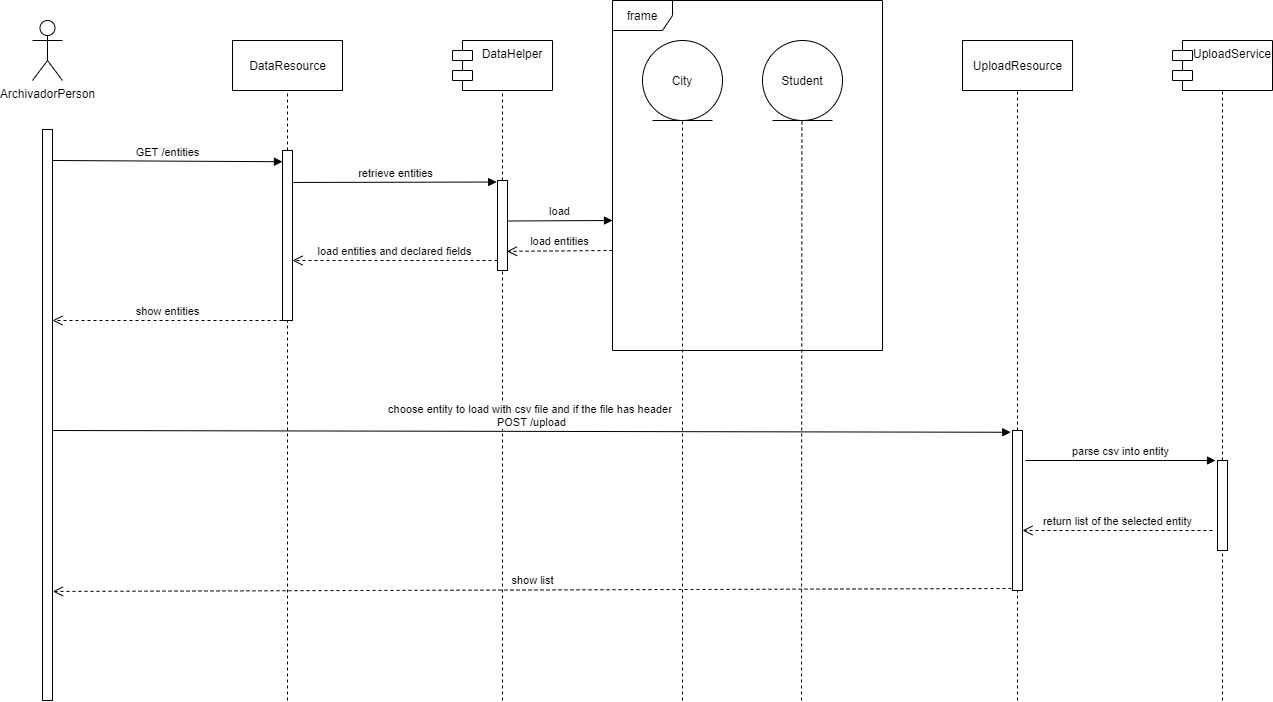

The diagram above was exported from draw.io. Its source (the exported page's mxGraphModel, read from the mxfile embedded in the PNG):
<mxGraphModel dx="1635" dy="858" grid="1" gridSize="10" guides="1" tooltips="1" connect="1" arrows="1" fold="1" page="1" pageScale="1" pageWidth="1100" pageHeight="850" background="#ffffff" math="0" shadow="0">
  <root>
    <mxCell id="0" />
    <mxCell id="1" parent="0" />
    <mxCell id="XNjDCgDscwUHI94tZt5X-49" value="frame" style="shape=umlFrame;whiteSpace=wrap;html=1;" vertex="1" parent="1">
      <mxGeometry x="660" y="20" width="270" height="350" as="geometry" />
    </mxCell>
    <mxCell id="XNjDCgDscwUHI94tZt5X-22" value="ArchivadorPerson" style="shape=umlActor;verticalLabelPosition=bottom;verticalAlign=top;html=1;outlineConnect=0;" vertex="1" parent="1">
      <mxGeometry x="80" y="40" width="30" height="60" as="geometry" />
    </mxCell>
    <mxCell id="XNjDCgDscwUHI94tZt5X-23" value="" style="html=1;points=[];perimeter=orthogonalPerimeter;" vertex="1" parent="1">
      <mxGeometry x="90" y="149" width="10" height="571" as="geometry" />
    </mxCell>
    <mxCell id="XNjDCgDscwUHI94tZt5X-24" value="GET /entities" style="html=1;verticalAlign=bottom;endArrow=block;entryX=-0.003;entryY=0.066;entryDx=0;entryDy=0;entryPerimeter=0;" edge="1" parent="1" target="XNjDCgDscwUHI94tZt5X-26">
      <mxGeometry width="80" relative="1" as="geometry">
        <mxPoint x="100" y="180" as="sourcePoint" />
        <mxPoint x="180" y="180" as="targetPoint" />
      </mxGeometry>
    </mxCell>
    <mxCell id="XNjDCgDscwUHI94tZt5X-27" value="DataResource" style="html=1;" vertex="1" parent="1">
      <mxGeometry x="280" y="60" width="110" height="50" as="geometry" />
    </mxCell>
    <mxCell id="XNjDCgDscwUHI94tZt5X-29" value="" style="endArrow=none;dashed=1;html=1;entryX=0.5;entryY=1;entryDx=0;entryDy=0;" edge="1" parent="1" source="XNjDCgDscwUHI94tZt5X-26" target="XNjDCgDscwUHI94tZt5X-27">
      <mxGeometry width="50" height="50" relative="1" as="geometry">
        <mxPoint x="335" y="700" as="sourcePoint" />
        <mxPoint x="340" y="290" as="targetPoint" />
      </mxGeometry>
    </mxCell>
    <mxCell id="XNjDCgDscwUHI94tZt5X-26" value="" style="html=1;points=[];perimeter=orthogonalPerimeter;" vertex="1" parent="1">
      <mxGeometry x="330" y="170" width="10" height="170" as="geometry" />
    </mxCell>
    <mxCell id="XNjDCgDscwUHI94tZt5X-30" value="" style="endArrow=none;dashed=1;html=1;entryX=0.5;entryY=1;entryDx=0;entryDy=0;" edge="1" parent="1" target="XNjDCgDscwUHI94tZt5X-26">
      <mxGeometry width="50" height="50" relative="1" as="geometry">
        <mxPoint x="335" y="720" as="sourcePoint" />
        <mxPoint x="335" y="110" as="targetPoint" />
      </mxGeometry>
    </mxCell>
    <mxCell id="XNjDCgDscwUHI94tZt5X-31" value="City" style="ellipse;shape=umlEntity;whiteSpace=wrap;html=1;" vertex="1" parent="1">
      <mxGeometry x="690" y="60" width="80" height="80" as="geometry" />
    </mxCell>
    <mxCell id="XNjDCgDscwUHI94tZt5X-32" value="Student" style="ellipse;shape=umlEntity;whiteSpace=wrap;html=1;" vertex="1" parent="1">
      <mxGeometry x="810" y="60" width="80" height="80" as="geometry" />
    </mxCell>
    <mxCell id="XNjDCgDscwUHI94tZt5X-33" value="DataHelper" style="shape=module;align=left;spacingLeft=20;align=center;verticalAlign=top;" vertex="1" parent="1">
      <mxGeometry x="500" y="60" width="100" height="50" as="geometry" />
    </mxCell>
    <mxCell id="XNjDCgDscwUHI94tZt5X-35" value="" style="endArrow=none;dashed=1;html=1;entryX=0.5;entryY=1;entryDx=0;entryDy=0;" edge="1" parent="1" source="XNjDCgDscwUHI94tZt5X-36" target="XNjDCgDscwUHI94tZt5X-33">
      <mxGeometry width="50" height="50" relative="1" as="geometry">
        <mxPoint x="550" y="720" as="sourcePoint" />
        <mxPoint x="560" y="140" as="targetPoint" />
      </mxGeometry>
    </mxCell>
    <mxCell id="XNjDCgDscwUHI94tZt5X-36" value="" style="html=1;points=[];perimeter=orthogonalPerimeter;" vertex="1" parent="1">
      <mxGeometry x="545" y="200" width="10" height="90" as="geometry" />
    </mxCell>
    <mxCell id="XNjDCgDscwUHI94tZt5X-37" value="" style="endArrow=none;dashed=1;html=1;entryX=0.5;entryY=1;entryDx=0;entryDy=0;" edge="1" parent="1" target="XNjDCgDscwUHI94tZt5X-36">
      <mxGeometry width="50" height="50" relative="1" as="geometry">
        <mxPoint x="550" y="720" as="sourcePoint" />
        <mxPoint x="550" y="110" as="targetPoint" />
      </mxGeometry>
    </mxCell>
    <mxCell id="XNjDCgDscwUHI94tZt5X-38" value="retrieve entities" style="html=1;verticalAlign=bottom;endArrow=block;exitX=1.071;exitY=0.188;exitDx=0;exitDy=0;exitPerimeter=0;entryX=-0.086;entryY=0.017;entryDx=0;entryDy=0;entryPerimeter=0;" edge="1" parent="1" source="XNjDCgDscwUHI94tZt5X-26" target="XNjDCgDscwUHI94tZt5X-36">
      <mxGeometry width="80" relative="1" as="geometry">
        <mxPoint x="370" y="210" as="sourcePoint" />
        <mxPoint x="450" y="210" as="targetPoint" />
      </mxGeometry>
    </mxCell>
    <mxCell id="XNjDCgDscwUHI94tZt5X-39" value="" style="endArrow=none;dashed=1;html=1;entryX=0.5;entryY=1;entryDx=0;entryDy=0;" edge="1" parent="1" target="XNjDCgDscwUHI94tZt5X-31">
      <mxGeometry width="50" height="50" relative="1" as="geometry">
        <mxPoint x="730" y="720" as="sourcePoint" />
        <mxPoint x="740" y="176.9999999999999" as="targetPoint" />
      </mxGeometry>
    </mxCell>
    <mxCell id="XNjDCgDscwUHI94tZt5X-40" value="" style="endArrow=none;dashed=1;html=1;entryX=0.5;entryY=1;entryDx=0;entryDy=0;" edge="1" parent="1">
      <mxGeometry width="50" height="50" relative="1" as="geometry">
        <mxPoint x="849" y="720" as="sourcePoint" />
        <mxPoint x="849.41" y="140.00000000000023" as="targetPoint" />
      </mxGeometry>
    </mxCell>
    <mxCell id="XNjDCgDscwUHI94tZt5X-44" value="load" style="html=1;verticalAlign=bottom;endArrow=block;exitX=1.007;exitY=0.45;exitDx=0;exitDy=0;exitPerimeter=0;" edge="1" parent="1" source="XNjDCgDscwUHI94tZt5X-36">
      <mxGeometry width="80" relative="1" as="geometry">
        <mxPoint x="570" y="250" as="sourcePoint" />
        <mxPoint x="660" y="240" as="targetPoint" />
      </mxGeometry>
    </mxCell>
    <mxCell id="XNjDCgDscwUHI94tZt5X-50" value="load entities" style="html=1;verticalAlign=bottom;endArrow=open;dashed=1;endSize=8;entryX=0.946;entryY=0.787;entryDx=0;entryDy=0;entryPerimeter=0;" edge="1" parent="1" target="XNjDCgDscwUHI94tZt5X-36">
      <mxGeometry relative="1" as="geometry">
        <mxPoint x="660" y="270" as="sourcePoint" />
        <mxPoint x="560" y="270" as="targetPoint" />
      </mxGeometry>
    </mxCell>
    <mxCell id="XNjDCgDscwUHI94tZt5X-51" value="load entities and declared fields" style="html=1;verticalAlign=bottom;endArrow=open;dashed=1;endSize=8;" edge="1" parent="1" target="XNjDCgDscwUHI94tZt5X-26">
      <mxGeometry relative="1" as="geometry">
        <mxPoint x="545" y="280" as="sourcePoint" />
        <mxPoint x="439.4599999999998" y="280.83000000000004" as="targetPoint" />
      </mxGeometry>
    </mxCell>
    <mxCell id="XNjDCgDscwUHI94tZt5X-53" value="show entities" style="html=1;verticalAlign=bottom;endArrow=open;dashed=1;endSize=8;" edge="1" parent="1" target="XNjDCgDscwUHI94tZt5X-23">
      <mxGeometry relative="1" as="geometry">
        <mxPoint x="330" y="339.9999999999999" as="sourcePoint" />
        <mxPoint x="125" y="339.9999999999999" as="targetPoint" />
      </mxGeometry>
    </mxCell>
    <mxCell id="XNjDCgDscwUHI94tZt5X-54" value="UploadResource" style="html=1;" vertex="1" parent="1">
      <mxGeometry x="1010" y="60" width="110" height="50" as="geometry" />
    </mxCell>
    <mxCell id="XNjDCgDscwUHI94tZt5X-55" value="" style="endArrow=none;dashed=1;html=1;entryX=0.5;entryY=1;entryDx=0;entryDy=0;" edge="1" parent="1" source="XNjDCgDscwUHI94tZt5X-59" target="XNjDCgDscwUHI94tZt5X-54">
      <mxGeometry width="50" height="50" relative="1" as="geometry">
        <mxPoint x="1065" y="720" as="sourcePoint" />
        <mxPoint x="1064.5" y="149" as="targetPoint" />
      </mxGeometry>
    </mxCell>
    <mxCell id="XNjDCgDscwUHI94tZt5X-56" value="choose entity to load with csv file and if the file has header&amp;nbsp;&lt;br&gt;POST /upload" style="html=1;verticalAlign=bottom;endArrow=block;entryX=-0.172;entryY=0.011;entryDx=0;entryDy=0;entryPerimeter=0;" edge="1" parent="1" target="XNjDCgDscwUHI94tZt5X-59">
      <mxGeometry width="80" relative="1" as="geometry">
        <mxPoint x="100" y="450" as="sourcePoint" />
        <mxPoint x="1050" y="460" as="targetPoint" />
      </mxGeometry>
    </mxCell>
    <mxCell id="XNjDCgDscwUHI94tZt5X-59" value="" style="html=1;points=[];perimeter=orthogonalPerimeter;" vertex="1" parent="1">
      <mxGeometry x="1060" y="450" width="10" height="160" as="geometry" />
    </mxCell>
    <mxCell id="XNjDCgDscwUHI94tZt5X-60" value="" style="endArrow=none;dashed=1;html=1;entryX=0.5;entryY=1;entryDx=0;entryDy=0;" edge="1" parent="1" target="XNjDCgDscwUHI94tZt5X-59">
      <mxGeometry width="50" height="50" relative="1" as="geometry">
        <mxPoint x="1065" y="720" as="sourcePoint" />
        <mxPoint x="1065" y="110" as="targetPoint" />
      </mxGeometry>
    </mxCell>
    <mxCell id="XNjDCgDscwUHI94tZt5X-61" value="UploadService" style="shape=module;align=left;spacingLeft=20;align=center;verticalAlign=top;" vertex="1" parent="1">
      <mxGeometry x="1220" y="60" width="100" height="50" as="geometry" />
    </mxCell>
    <mxCell id="XNjDCgDscwUHI94tZt5X-62" value="" style="endArrow=none;dashed=1;html=1;entryX=0.5;entryY=1;entryDx=0;entryDy=0;" edge="1" parent="1" source="XNjDCgDscwUHI94tZt5X-63" target="XNjDCgDscwUHI94tZt5X-61">
      <mxGeometry width="50" height="50" relative="1" as="geometry">
        <mxPoint x="1270" y="720" as="sourcePoint" />
        <mxPoint x="1290" y="130" as="targetPoint" />
      </mxGeometry>
    </mxCell>
    <mxCell id="XNjDCgDscwUHI94tZt5X-63" value="" style="html=1;points=[];perimeter=orthogonalPerimeter;" vertex="1" parent="1">
      <mxGeometry x="1265" y="480" width="10" height="90" as="geometry" />
    </mxCell>
    <mxCell id="XNjDCgDscwUHI94tZt5X-64" value="" style="endArrow=none;dashed=1;html=1;entryX=0.5;entryY=1;entryDx=0;entryDy=0;" edge="1" parent="1" target="XNjDCgDscwUHI94tZt5X-63">
      <mxGeometry width="50" height="50" relative="1" as="geometry">
        <mxPoint x="1270" y="720" as="sourcePoint" />
        <mxPoint x="1270" y="110" as="targetPoint" />
      </mxGeometry>
    </mxCell>
    <mxCell id="XNjDCgDscwUHI94tZt5X-65" value="parse csv into entity" style="html=1;verticalAlign=bottom;endArrow=block;" edge="1" parent="1">
      <mxGeometry width="80" relative="1" as="geometry">
        <mxPoint x="1073" y="480" as="sourcePoint" />
        <mxPoint x="1263" y="480" as="targetPoint" />
      </mxGeometry>
    </mxCell>
    <mxCell id="XNjDCgDscwUHI94tZt5X-66" value="return list of the selected entity" style="html=1;verticalAlign=bottom;endArrow=open;dashed=1;endSize=8;" edge="1" parent="1" target="XNjDCgDscwUHI94tZt5X-59">
      <mxGeometry relative="1" as="geometry">
        <mxPoint x="1260" y="550" as="sourcePoint" />
        <mxPoint x="1180" y="570" as="targetPoint" />
      </mxGeometry>
    </mxCell>
    <mxCell id="XNjDCgDscwUHI94tZt5X-67" value="show list" style="html=1;verticalAlign=bottom;endArrow=open;dashed=1;endSize=8;entryX=1.034;entryY=0.809;entryDx=0;entryDy=0;entryPerimeter=0;" edge="1" parent="1" target="XNjDCgDscwUHI94tZt5X-23">
      <mxGeometry relative="1" as="geometry">
        <mxPoint x="1059" y="608" as="sourcePoint" />
        <mxPoint x="979" y="608" as="targetPoint" />
      </mxGeometry>
    </mxCell>
  </root>
</mxGraphModel>